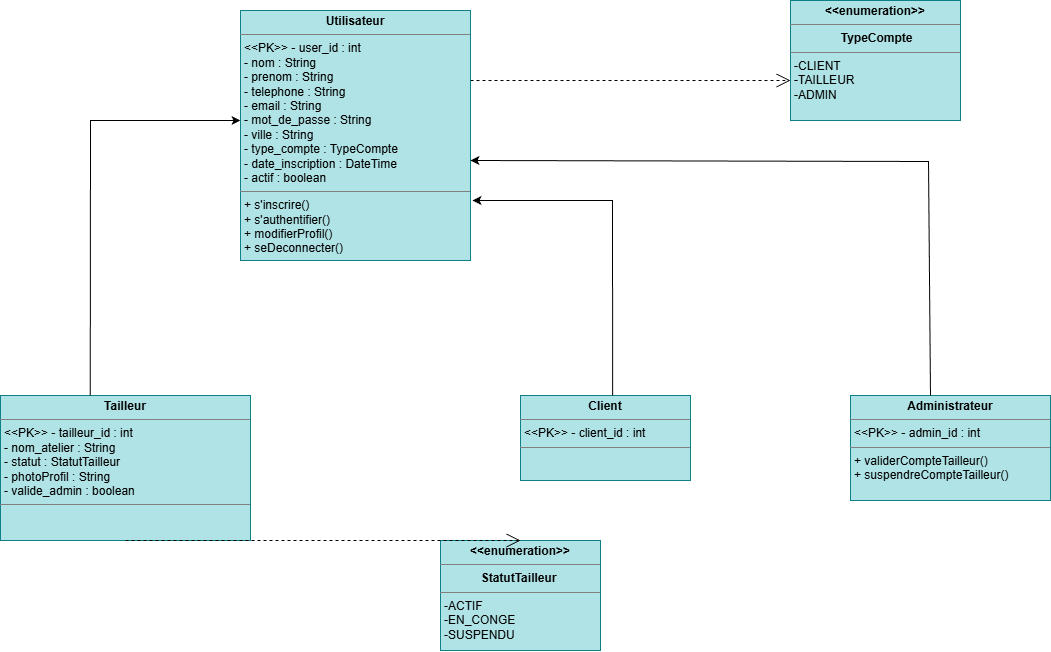

The diagram above was exported from draw.io. Its source (the exported page's mxGraphModel, read from the mxfile embedded in the PNG):
<mxGraphModel dx="1924" dy="846" grid="1" gridSize="10" guides="1" tooltips="1" connect="1" arrows="1" fold="1" page="1" pageScale="1" pageWidth="827" pageHeight="1169" math="0" shadow="0">
  <root>
    <mxCell id="0" />
    <mxCell id="1" parent="0" />
    <mxCell id="UzURmiwtnrlQ_FMAWFHp-1" parent="1" style="verticalAlign=top;align=left;overflow=fill;html=1;whiteSpace=wrap;fillColor=#b0e3e6;strokeColor=#0e8088;" value="&lt;p style=&quot;margin:0px;margin-top:4px;text-align:center;&quot;&gt;&lt;b&gt;Utilisateur&lt;/b&gt;&lt;/p&gt;&lt;hr size=&quot;1&quot; style=&quot;border-style:solid;&quot;&gt;&lt;p style=&quot;margin:0px;margin-left:4px;&quot;&gt;&amp;lt;&amp;lt;PK&amp;gt;&amp;gt; - user_id : int&lt;/p&gt;&lt;p style=&quot;margin:0px;margin-left:4px;&quot;&gt;- nom : String&lt;/p&gt;&lt;p style=&quot;margin:0px;margin-left:4px;&quot;&gt;- prenom : String&lt;/p&gt;&lt;p style=&quot;margin:0px;margin-left:4px;&quot;&gt;- telephone : String&lt;/p&gt;&lt;p style=&quot;margin:0px;margin-left:4px;&quot;&gt;- email : String&lt;/p&gt;&lt;p style=&quot;margin:0px;margin-left:4px;&quot;&gt;- mot_de_passe : String&lt;/p&gt;&lt;p style=&quot;margin:0px;margin-left:4px;&quot;&gt;- ville : String&lt;/p&gt;&lt;p style=&quot;margin:0px;margin-left:4px;&quot;&gt;- type_compte : TypeCompte&lt;/p&gt;&lt;p style=&quot;margin:0px;margin-left:4px;&quot;&gt;- date_inscription : DateTime&lt;/p&gt;&lt;p style=&quot;margin:0px;margin-left:4px;&quot;&gt;- actif : boolean&lt;/p&gt;&lt;hr size=&quot;1&quot; style=&quot;border-style:solid;&quot;&gt;&lt;p style=&quot;margin:0px;margin-left:4px;&quot;&gt;+ s'inscrire()&lt;/p&gt;&lt;p style=&quot;margin:0px;margin-left:4px;&quot;&gt;+ s'authentifier()&lt;/p&gt;&lt;p style=&quot;margin:0px;margin-left:4px;&quot;&gt;+ modifierProfil()&lt;/p&gt;&lt;p style=&quot;margin:0px;margin-left:4px;&quot;&gt;+ seDeconnecter()&lt;/p&gt;&lt;p style=&quot;margin:0px;margin-left:4px;&quot;&gt;&lt;br&gt;&lt;/p&gt;" vertex="1">
      <mxGeometry height="250" width="230" x="150" y="90" as="geometry" />
    </mxCell>
    <mxCell id="UzURmiwtnrlQ_FMAWFHp-2" parent="1" style="verticalAlign=top;align=left;overflow=fill;html=1;whiteSpace=wrap;fillColor=#b0e3e6;strokeColor=#0e8088;" value="&lt;p style=&quot;margin:0px;margin-top:4px;text-align:center;&quot;&gt;&lt;b&gt;&amp;lt;&amp;lt;enumeration&amp;gt;&amp;gt;&lt;/b&gt;&lt;/p&gt;&lt;hr size=&quot;1&quot; style=&quot;border-style:solid;&quot;&gt;&lt;p style=&quot;margin:0px;margin-left:4px;&quot;&gt;&amp;nbsp; &amp;nbsp; &amp;nbsp; &amp;nbsp; &amp;nbsp; &amp;nbsp; &amp;nbsp; &lt;b&gt;TypeCompte&lt;/b&gt;&lt;/p&gt;&lt;hr size=&quot;1&quot; style=&quot;border-style:solid;&quot;&gt;&lt;p style=&quot;margin:0px;margin-left:4px;&quot;&gt;-CLIENT&lt;/p&gt;&lt;p style=&quot;margin:0px;margin-left:4px;&quot;&gt;-TAILLEUR&lt;/p&gt;&lt;p style=&quot;margin:0px;margin-left:4px;&quot;&gt;-ADMIN&lt;/p&gt;" vertex="1">
      <mxGeometry height="120" width="170" x="700" y="80" as="geometry" />
    </mxCell>
    <mxCell id="UzURmiwtnrlQ_FMAWFHp-3" parent="1" style="verticalAlign=top;align=left;overflow=fill;html=1;whiteSpace=wrap;fillColor=#b0e3e6;strokeColor=#0e8088;" value="&lt;p style=&quot;margin:0px;margin-top:4px;text-align:center;&quot;&gt;&lt;b&gt;&amp;lt;&amp;lt;enumeration&amp;gt;&amp;gt;&lt;/b&gt;&lt;/p&gt;&lt;hr size=&quot;1&quot; style=&quot;border-style:solid;&quot;&gt;&lt;p style=&quot;margin:0px;margin-left:4px;&quot;&gt;&amp;nbsp; &amp;nbsp; &amp;nbsp; &amp;nbsp; &amp;nbsp; &amp;nbsp;&lt;b&gt;StatutTailleur&lt;/b&gt;&lt;/p&gt;&lt;hr size=&quot;1&quot; style=&quot;border-style:solid;&quot;&gt;&lt;p style=&quot;margin:0px;margin-left:4px;&quot;&gt;-ACTIF&lt;/p&gt;&lt;p style=&quot;margin:0px;margin-left:4px;&quot;&gt;-EN_CONGE&lt;/p&gt;&lt;p style=&quot;margin:0px;margin-left:4px;&quot;&gt;-SUSPENDU&lt;/p&gt;" vertex="1">
      <mxGeometry height="110" width="160" x="350" y="620" as="geometry" />
    </mxCell>
    <mxCell id="UzURmiwtnrlQ_FMAWFHp-4" parent="1" style="verticalAlign=top;align=left;overflow=fill;html=1;whiteSpace=wrap;fillColor=#b0e3e6;strokeColor=#0e8088;" value="&lt;p style=&quot;margin:0px;margin-top:4px;text-align:center;&quot;&gt;&lt;b&gt;Tailleur&lt;/b&gt;&lt;/p&gt;&lt;hr size=&quot;1&quot; style=&quot;border-style:solid;&quot;&gt;&lt;p style=&quot;margin:0px;margin-left:4px;&quot;&gt;&amp;lt;&amp;lt;PK&amp;gt;&amp;gt; - tailleur_id : int&lt;/p&gt;&lt;p style=&quot;margin:0px;margin-left:4px;&quot;&gt;- nom_atelier : String&lt;/p&gt;&lt;p style=&quot;margin:0px;margin-left:4px;&quot;&gt;- statut : StatutTailleur&lt;/p&gt;&lt;p style=&quot;margin:0px;margin-left:4px;&quot;&gt;- photoProfil : String&lt;/p&gt;&lt;p style=&quot;margin:0px;margin-left:4px;&quot;&gt;- valide_admin : boolean&lt;/p&gt;&lt;hr size=&quot;1&quot; style=&quot;border-style:solid;&quot;&gt;&lt;p style=&quot;margin:0px;margin-left:4px;&quot;&gt;&lt;br&gt;&lt;/p&gt;" vertex="1">
      <mxGeometry height="145" width="250" x="-90" y="475" as="geometry" />
    </mxCell>
    <mxCell id="UzURmiwtnrlQ_FMAWFHp-5" parent="1" style="verticalAlign=top;align=left;overflow=fill;html=1;whiteSpace=wrap;fillColor=#b0e3e6;strokeColor=#0e8088;" value="&lt;p style=&quot;margin:0px;margin-top:4px;text-align:center;&quot;&gt;&lt;b&gt;Client&lt;/b&gt;&lt;/p&gt;&lt;hr size=&quot;1&quot; style=&quot;border-style:solid;&quot;&gt;&lt;p style=&quot;margin:0px;margin-left:4px;&quot;&gt;&amp;lt;&amp;lt;PK&amp;gt;&amp;gt; - client_id : int&lt;/p&gt;&lt;hr size=&quot;1&quot; style=&quot;border-style:solid;&quot;&gt;&lt;p style=&quot;margin:0px;margin-left:4px;&quot;&gt;&lt;br&gt;&lt;/p&gt;" vertex="1">
      <mxGeometry height="85" width="170" x="430" y="475" as="geometry" />
    </mxCell>
    <mxCell id="UzURmiwtnrlQ_FMAWFHp-7" edge="1" parent="1" style="endArrow=open;endSize=12;dashed=1;html=1;rounded=0;" value="">
      <mxGeometry relative="1" width="160" as="geometry">
        <mxPoint x="380" y="160" as="sourcePoint" />
        <mxPoint x="700" y="160" as="targetPoint" />
      </mxGeometry>
    </mxCell>
    <mxCell id="UzURmiwtnrlQ_FMAWFHp-8" edge="1" parent="1" source="UzURmiwtnrlQ_FMAWFHp-4" style="endArrow=open;endSize=12;dashed=1;html=1;rounded=0;entryX=0.5;entryY=0;entryDx=0;entryDy=0;exitX=0.5;exitY=1;exitDx=0;exitDy=0;" target="UzURmiwtnrlQ_FMAWFHp-3" value="">
      <mxGeometry relative="1" width="160" as="geometry">
        <mxPoint x="63" y="732" as="sourcePoint" />
        <mxPoint x="380" y="730" as="targetPoint" />
      </mxGeometry>
    </mxCell>
    <mxCell id="UzURmiwtnrlQ_FMAWFHp-10" edge="1" parent="1" source="UzURmiwtnrlQ_FMAWFHp-4" style="endArrow=classic;html=1;rounded=0;exitX=0.359;exitY=0.001;exitDx=0;exitDy=0;exitPerimeter=0;" value="">
      <mxGeometry height="50" relative="1" width="50" as="geometry">
        <Array as="points">
          <mxPoint y="200" />
        </Array>
        <mxPoint y="470" as="sourcePoint" />
        <mxPoint x="150" y="200" as="targetPoint" />
      </mxGeometry>
    </mxCell>
    <mxCell id="UzURmiwtnrlQ_FMAWFHp-11" edge="1" parent="1" source="UzURmiwtnrlQ_FMAWFHp-5" style="endArrow=classic;html=1;rounded=0;exitX=0.542;exitY=0.002;exitDx=0;exitDy=0;exitPerimeter=0;" value="">
      <mxGeometry height="50" relative="1" width="50" as="geometry">
        <Array as="points">
          <mxPoint x="522" y="280" />
        </Array>
        <mxPoint x="520" y="470" as="sourcePoint" />
        <mxPoint x="382" y="280" as="targetPoint" />
      </mxGeometry>
    </mxCell>
    <mxCell id="UzURmiwtnrlQ_FMAWFHp-12" parent="1" style="verticalAlign=top;align=left;overflow=fill;html=1;whiteSpace=wrap;fillColor=#b0e3e6;strokeColor=#0e8088;" value="&lt;p style=&quot;margin:0px;margin-top:4px;text-align:center;&quot;&gt;&lt;b&gt;Administrateur&lt;/b&gt;&lt;/p&gt;&lt;hr size=&quot;1&quot; style=&quot;border-style:solid;&quot;&gt;&lt;p style=&quot;margin:0px;margin-left:4px;&quot;&gt;&amp;lt;&amp;lt;PK&amp;gt;&amp;gt; - admin_id : int&lt;/p&gt;&lt;hr size=&quot;1&quot; style=&quot;border-style:solid;&quot;&gt;&lt;p style=&quot;margin:0px;margin-left:4px;&quot;&gt;+ validerCompteTailleur()&lt;/p&gt;&lt;p style=&quot;margin:0px;margin-left:4px;&quot;&gt;+ suspendreCompteTailleur()&lt;/p&gt;" vertex="1">
      <mxGeometry height="105" width="200" x="760" y="475" as="geometry" />
    </mxCell>
    <mxCell id="UzURmiwtnrlQ_FMAWFHp-13" edge="1" parent="1" style="endArrow=classic;html=1;rounded=0;exitX=0.542;exitY=0.002;exitDx=0;exitDy=0;exitPerimeter=0;" value="">
      <mxGeometry height="50" relative="1" width="50" as="geometry">
        <Array as="points">
          <mxPoint x="838" y="241" />
        </Array>
        <mxPoint x="840" y="475" as="sourcePoint" />
        <mxPoint x="380" y="240" as="targetPoint" />
      </mxGeometry>
    </mxCell>
  </root>
</mxGraphModel>